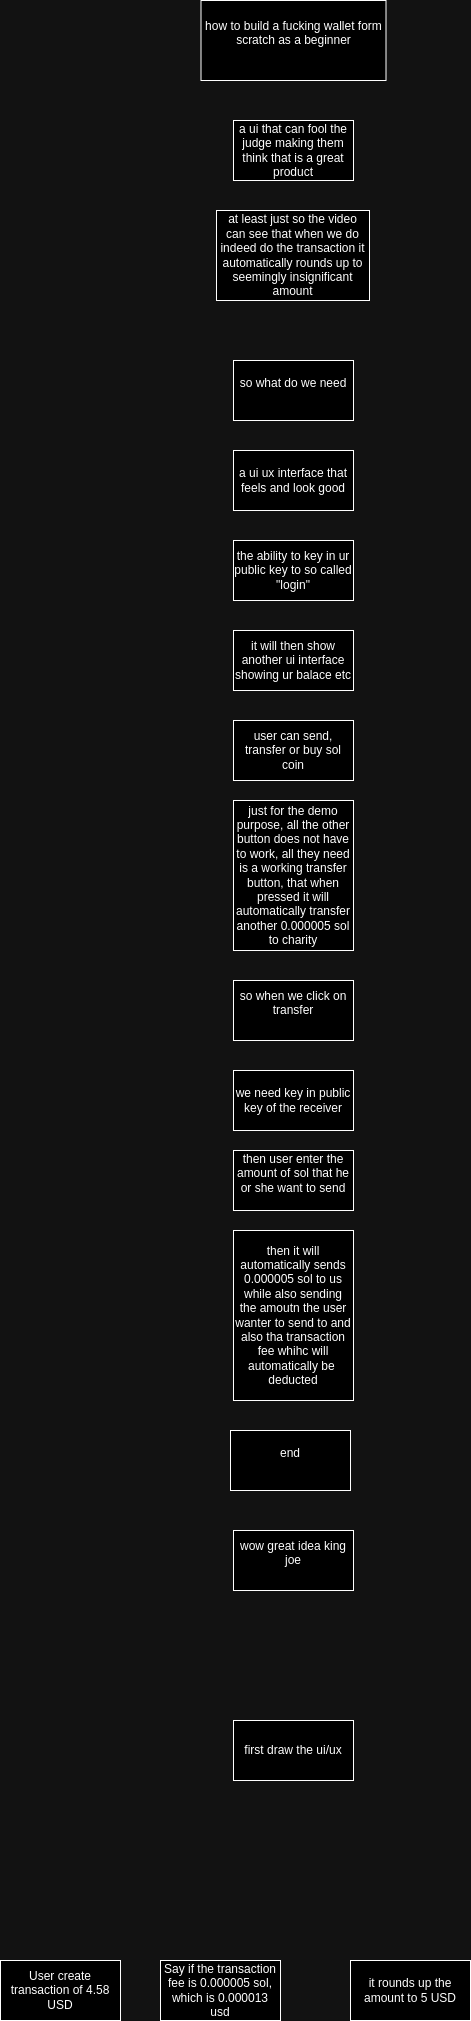

The diagram above was exported from draw.io. Its source (the exported page's mxGraphModel, read from the mxfile embedded in the PNG):
<mxGraphModel dx="1050" dy="566" grid="1" gridSize="10" guides="1" tooltips="1" connect="1" arrows="1" fold="1" page="1" pageScale="1" pageWidth="850" pageHeight="1100" math="0" shadow="0">
  <root>
    <mxCell id="0" />
    <mxCell id="1" parent="0" />
    <mxCell id="LfkpjOA9VYRmfaPr48p3-1" value="how to build a fucking wallet form scratch as a beginner&lt;div&gt;&lt;br&gt;&lt;/div&gt;" style="rounded=0;whiteSpace=wrap;html=1;" parent="1" vertex="1">
      <mxGeometry x="240.5" y="30" width="185" height="80" as="geometry" />
    </mxCell>
    <mxCell id="LfkpjOA9VYRmfaPr48p3-2" value="a ui that can fool the judge making them think that is a great product" style="rounded=0;whiteSpace=wrap;html=1;" parent="1" vertex="1">
      <mxGeometry x="273" y="150" width="120" height="60" as="geometry" />
    </mxCell>
    <mxCell id="LfkpjOA9VYRmfaPr48p3-3" value="at least just so the video can see that when we do indeed do the transaction it automatically rounds up to seemingly insignificant amount" style="rounded=0;whiteSpace=wrap;html=1;" parent="1" vertex="1">
      <mxGeometry x="256" y="240" width="153" height="90" as="geometry" />
    </mxCell>
    <mxCell id="LfkpjOA9VYRmfaPr48p3-4" value="so what do we need&lt;div&gt;&lt;br&gt;&lt;/div&gt;" style="rounded=0;whiteSpace=wrap;html=1;" parent="1" vertex="1">
      <mxGeometry x="273" y="390" width="120" height="60" as="geometry" />
    </mxCell>
    <mxCell id="LfkpjOA9VYRmfaPr48p3-5" value="a ui ux interface that feels and look good" style="rounded=0;whiteSpace=wrap;html=1;" parent="1" vertex="1">
      <mxGeometry x="273" y="480" width="120" height="60" as="geometry" />
    </mxCell>
    <mxCell id="LfkpjOA9VYRmfaPr48p3-6" value="the ability to key in ur public key to so called &quot;login&quot;" style="rounded=0;whiteSpace=wrap;html=1;" parent="1" vertex="1">
      <mxGeometry x="273" y="570" width="120" height="60" as="geometry" />
    </mxCell>
    <mxCell id="LfkpjOA9VYRmfaPr48p3-7" value="it will then show another ui interface showing ur balace etc" style="rounded=0;whiteSpace=wrap;html=1;" parent="1" vertex="1">
      <mxGeometry x="273" y="660" width="120" height="60" as="geometry" />
    </mxCell>
    <mxCell id="LfkpjOA9VYRmfaPr48p3-8" value="user can send, transfer or buy sol coin" style="rounded=0;whiteSpace=wrap;html=1;" parent="1" vertex="1">
      <mxGeometry x="273" y="750" width="120" height="60" as="geometry" />
    </mxCell>
    <mxCell id="LfkpjOA9VYRmfaPr48p3-9" value="just for the demo purpose, all the other button does not have to work, all they need is a working transfer button, that when pressed it will automatically transfer another 0.000005 sol to charity" style="rounded=0;whiteSpace=wrap;html=1;" parent="1" vertex="1">
      <mxGeometry x="273" y="830" width="120" height="150" as="geometry" />
    </mxCell>
    <mxCell id="LfkpjOA9VYRmfaPr48p3-10" value="so when we click on transfer&lt;div&gt;&lt;br&gt;&lt;/div&gt;" style="rounded=0;whiteSpace=wrap;html=1;" parent="1" vertex="1">
      <mxGeometry x="273" y="1010" width="120" height="60" as="geometry" />
    </mxCell>
    <mxCell id="LfkpjOA9VYRmfaPr48p3-11" value="we need key in public key of the receiver" style="rounded=0;whiteSpace=wrap;html=1;" parent="1" vertex="1">
      <mxGeometry x="273" y="1100" width="120" height="60" as="geometry" />
    </mxCell>
    <mxCell id="LfkpjOA9VYRmfaPr48p3-12" value="then user enter the amount of sol that he or she want to send&lt;div&gt;&lt;br&gt;&lt;/div&gt;" style="rounded=0;whiteSpace=wrap;html=1;" parent="1" vertex="1">
      <mxGeometry x="273" y="1180" width="120" height="60" as="geometry" />
    </mxCell>
    <mxCell id="LfkpjOA9VYRmfaPr48p3-13" value="then it will automatically sends 0.000005 sol to us while also sending the amoutn the user wanter to send to and also tha transaction fee whihc will automatically be&amp;nbsp;&lt;div&gt;deducted&lt;/div&gt;" style="rounded=0;whiteSpace=wrap;html=1;" parent="1" vertex="1">
      <mxGeometry x="273" y="1260" width="120" height="170" as="geometry" />
    </mxCell>
    <mxCell id="LfkpjOA9VYRmfaPr48p3-14" value="end&lt;div&gt;&lt;br&gt;&lt;/div&gt;" style="rounded=0;whiteSpace=wrap;html=1;" parent="1" vertex="1">
      <mxGeometry x="270" y="1460" width="120" height="60" as="geometry" />
    </mxCell>
    <mxCell id="LfkpjOA9VYRmfaPr48p3-15" value="wow great idea king joe&lt;div&gt;&lt;br&gt;&lt;/div&gt;" style="rounded=0;whiteSpace=wrap;html=1;" parent="1" vertex="1">
      <mxGeometry x="273" y="1560" width="120" height="60" as="geometry" />
    </mxCell>
    <mxCell id="LfkpjOA9VYRmfaPr48p3-17" value="first draw the ui/ux" style="rounded=0;whiteSpace=wrap;html=1;" parent="1" vertex="1">
      <mxGeometry x="273" y="1750" width="120" height="60" as="geometry" />
    </mxCell>
    <mxCell id="M2rdWZY7nBaKZqolqHCw-1" value="User create transaction of 4.58 USD" style="rounded=0;whiteSpace=wrap;html=1;" parent="1" vertex="1">
      <mxGeometry x="40" y="1990" width="120" height="60" as="geometry" />
    </mxCell>
    <mxCell id="M2rdWZY7nBaKZqolqHCw-2" value="it rounds up the amount to 5 USD" style="rounded=0;whiteSpace=wrap;html=1;" parent="1" vertex="1">
      <mxGeometry x="390" y="1990" width="120" height="60" as="geometry" />
    </mxCell>
    <mxCell id="M2rdWZY7nBaKZqolqHCw-3" value="Say if the transaction fee is 0.000005 sol, which is&amp;nbsp;0.000013 usd" style="rounded=0;whiteSpace=wrap;html=1;" parent="1" vertex="1">
      <mxGeometry x="200" y="1990" width="120" height="60" as="geometry" />
    </mxCell>
  </root>
</mxGraphModel>